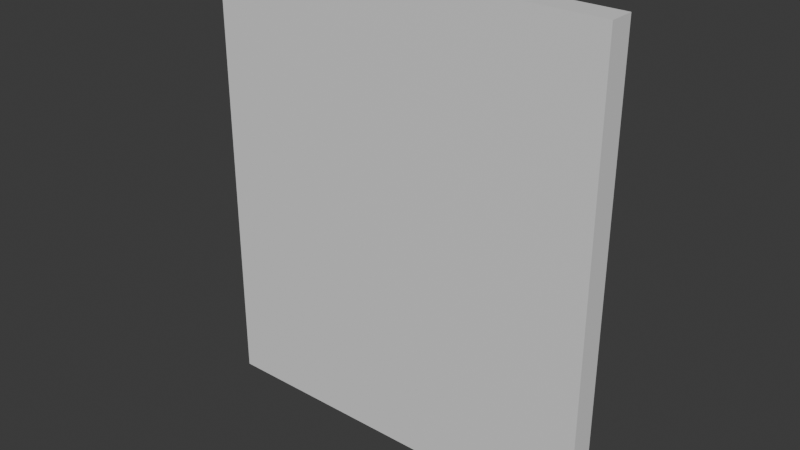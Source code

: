 # Source: clock.blend  (saved by Blender 5.0.119; exported with 4.5.12 LTS)
import bpy
from mathutils import Matrix  # noqa: F401  (used for matrix-valued properties, if any)

bpy.ops.wm.read_factory_settings(use_empty=True)
scene = bpy.context.scene
scene.name = 'Scene'

# ---- collections
col_collection = bpy.data.collections.new('Collection'); scene.collection.children.link(col_collection)

# ---- images (referenced by path relative to the original .blend; pixels are not part of the script)
import os
ASSET_DIR = os.environ.get("B2B_ASSET_DIR", "")  # directory of the original .blend (textures are referenced by path, not embedded)
HERE = os.path.dirname(os.path.abspath(__file__))  # packed textures are extracted next to this script under _unpacked/

def load_image(name, relpath, width, height, colorspace="sRGB"):
    """Load a texture the original file referenced (path relative to the .blend, or extracted next to this script)."""
    p = next((c for c in (os.path.join(HERE, relpath), os.path.join(ASSET_DIR, relpath)) if relpath and os.path.exists(c)), "")
    if p:
        img = bpy.data.images.load(p, check_existing=True)
        img.name = name
    else:  # same state as the original file: an image datablock whose file is absent (Cycles renders it pink)
        img = bpy.data.images.new(name, width, height)
        img.source = "FILE"
        img.filepath = "//" + (relpath or name)
    img.colorspace_settings.name = colorspace
    return img
img_image_sample_jpg_004 = load_image('Image Sample.jpg.004', 'Image Sample.jpg', 1024, 1024, 'sRGB')

# ---- materials (node trees are filled in below, after node groups)
mat_material_015 = bpy.data.materials.new('Material.015')
mat_material_016 = bpy.data.materials.new('Material.016')
mat_material_016.alpha_threshold = 0.0
mat_material_016.use_backface_culling_lightprobe_volume = False
mat_material_016.roughness = 0.5
mat_material_016.line_color = (0.0, 0.0, 0.0, 1.0)

# ---- material node trees
mat_material_015.use_nodes = True; mat_material_015.node_tree.nodes.clear()
_N = mat_material_015.node_tree.nodes; _L = mat_material_015.node_tree.links
n0 = _N.new('ShaderNodeBsdfPrincipled'); n0.name = 'Principled BSDF'; n0.location = (-200, 100)
n1 = _N.new('ShaderNodeOutputMaterial'); n1.name = 'Material Output'; n1.location = (200, 100)
n2 = _N.new('ShaderNodeTexImage'); n2.name = 'Image Texture'; n2.location = (-526, 83)
n2.image = img_image_sample_jpg_004
n3 = _N.new('ShaderNodeTexCoord'); n3.name = 'Texture Coordinate'; n3.location = (-904, 82)
n4 = _N.new('ShaderNodeMapping'); n4.name = 'Mapping'; n4.location = (-707, 62)
_L.new(n0.outputs[0], n1.inputs[0])
_L.new(n3.outputs[2], n4.inputs[0])
_L.new(n4.outputs[0], n2.inputs[0])
_L.new(n2.outputs[0], n0.inputs[0])
n1.is_active_output = True
mat_material_016.use_nodes = True; mat_material_016.node_tree.nodes.clear()
_N = mat_material_016.node_tree.nodes; _L = mat_material_016.node_tree.links
n0 = _N.new('ShaderNodeOutputMaterial'); n0.name = 'Material Output'; n0.location = (200, 100)
n1 = _N.new('ShaderNodeBsdfPrincipled'); n1.name = 'Principled BSDF'; n1.location = (-200, 100)
_L.new(n1.outputs[0], n0.inputs[0])
n0.is_active_output = True

# ---- world
world_world = bpy.data.worlds.new('World'); scene.world = world_world
world_world.use_nodes = True; world_world.node_tree.nodes.clear()
_N = world_world.node_tree.nodes; _L = world_world.node_tree.links
n0 = _N.new('ShaderNodeOutputWorld'); n0.name = 'World Output'; n0.location = (200, 100)
n1 = _N.new('ShaderNodeBackground'); n1.name = 'Background'; n1.location = (-200, 100)
n1.inputs[0].default_value = (0.05088, 0.05088, 0.05088, 1.0)
_L.new(n1.outputs[0], n0.inputs[0])
n0.is_active_output = True
world_world.color = (0.05088, 0.05088, 0.05088)
world_world.sun_shadow_jitter_overblur = 0.0

# ---- meshes
me_plane_008 = bpy.data.meshes.new('Plane.008')
me_plane_008.from_pydata([(0.4166, -4.331e-08, -0.4954), (-0.4166, -4.331e-08, -0.4954), (0.4166, 4.331e-08, 0.4954), (-0.4166, 4.331e-08, 0.4954)], [], [(0, 1, 3, 2)])
_uv = me_plane_008.uv_layers.new(name='UVMap')
_uv.uv.foreach_set('vector', [0.0, 0.0, 1.0, 0.0, 1.0, 1.0, 0.0, 1.0])
me_plane_008.materials.append(mat_material_015)
me_plane_008.update()
me_cube_079 = bpy.data.meshes.new('Cube.079')
me_cube_079.from_pydata([(-0.4455, -0.02823, -0.5078), (-0.4455, -0.02823, 0.5078), (-0.4455, 0.02823, -0.5078), (-0.4455, 0.02823, 0.5078), (0.4455, -0.02823, -0.5078), (0.4455, -0.02823, 0.5078), (0.4455, 0.02823, -0.5078), (0.4455, 0.02823, 0.5078)], [], [(0, 1, 3, 2), (6, 7, 5, 4), (4, 5, 1, 0), (2, 6, 4, 0), (7, 3, 1, 5)])
_uv = me_cube_079.uv_layers.new(name='UVMap')
_uv.uv.foreach_set('vector', [0.375, 0.0, 0.625, 0.0, 0.625, 0.25, 0.375, 0.25, 0.375, 0.5, 0.625, 0.5, 0.625, 0.75, 0.375, 0.75, 0.375, 0.75, 0.625, 0.75, 0.625, 1.0, 0.375, 1.0, 0.125, 0.5, 0.375, 0.5, 0.375, 0.75, 0.125, 0.75, 0.625, 0.5, 0.875, 0.5, 0.875, 0.75, 0.625, 0.75])
me_cube_079.materials.append(mat_material_016)
me_cube_079.update()

# ---- objects
ob_plane_007 = bpy.data.objects.new('Plane.007', me_plane_008)
ob_cube_059 = bpy.data.objects.new('Cube.059', me_cube_079)

# ---- transforms, parenting, visibility, modifiers, constraints
ob_plane_007.location = (-0.006048, 0.00495, 0.513)
ob_cube_059.location = (-0.004359, -0.006902, 0.5114)
_m = ob_cube_059.modifiers.new('Solidify', 'SOLIDIFY')
_m.thickness = 0.06

# ---- collection membership
col_collection.objects.link(ob_plane_007)
col_collection.objects.link(ob_cube_059)

# ---- scene / render settings (as saved in the file)
scene.frame_start = 1; scene.frame_end = 24; scene.frame_set(2)
scene.render.engine = 'BLENDER_EEVEE_NEXT'
scene.render.bake_bias = 0.0
scene.render.bake_samples = 0
scene.cycles.sampling_pattern = 'TABULATED_SOBOL'
scene.eevee.use_volume_custom_range = False
bpy.context.view_layer.update()

# ---- added for rendering (the .blend has no active camera and no usable light): camera, sun
cam_auto = bpy.data.cameras.new('AutoCamera')
cam_auto.lens = 50.0
cam_auto.sensor_width = 36.0
cam_auto.clip_end = 1000.0
ob_auto_camera = bpy.data.objects.new('AutoCamera', cam_auto)
scene.collection.objects.link(ob_auto_camera)
ob_auto_camera.location = (1.2468, -1.50829, 1.51237)
ob_auto_camera.rotation_euler = (1.09748, -7.21219e-08, 0.694738)
scene.camera = ob_auto_camera
light_auto_sun = bpy.data.lights.new('AutoSun', 'SUN')
light_auto_sun.energy = 3.0
light_auto_sun.angle = 0.0523599
ob_auto_sun = bpy.data.objects.new('AutoSun', light_auto_sun)
scene.collection.objects.link(ob_auto_sun)
ob_auto_sun.rotation_euler = (0.872665, 0.174533, 0.523599)
bpy.context.view_layer.update()
